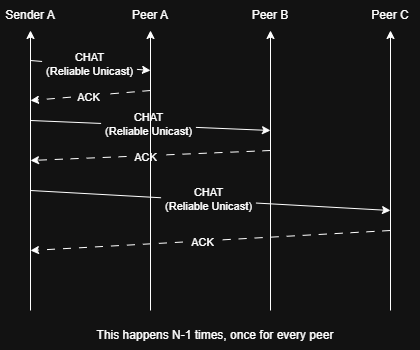

The diagram above was exported from draw.io. Its source (the exported page's mxGraphModel, read from the mxfile embedded in the PNG):
<mxGraphModel dx="732" dy="534" grid="1" gridSize="10" guides="1" tooltips="1" connect="1" arrows="1" fold="1" page="1" pageScale="1" pageWidth="850" pageHeight="1100" math="0" shadow="0">
  <root>
    <mxCell id="0" />
    <mxCell id="1" parent="0" />
    <mxCell id="Oadg83i_7HV9ATsStbj5-1" edge="1" parent="1" style="edgeStyle=none;orthogonalLoop=1;jettySize=auto;html=1;rounded=0;defaultLabelBackgroundColor=page;labelPadding=0 4;" value="">
      <mxGeometry relative="1" width="100" as="geometry">
        <Array as="points" />
        <mxPoint x="120" y="360" as="sourcePoint" />
        <mxPoint x="120" y="80" as="targetPoint" />
      </mxGeometry>
    </mxCell>
    <mxCell id="Oadg83i_7HV9ATsStbj5-2" edge="1" parent="1" style="edgeStyle=none;orthogonalLoop=1;jettySize=auto;html=1;rounded=0;defaultLabelBackgroundColor=page;labelPadding=0 4;" value="">
      <mxGeometry relative="1" width="100" as="geometry">
        <Array as="points" />
        <mxPoint x="480" y="360" as="sourcePoint" />
        <mxPoint x="480" y="80" as="targetPoint" />
      </mxGeometry>
    </mxCell>
    <mxCell id="Oadg83i_7HV9ATsStbj5-3" edge="1" parent="1" style="edgeStyle=none;orthogonalLoop=1;jettySize=auto;html=1;rounded=0;defaultLabelBackgroundColor=page;labelPadding=0 4;" value="">
      <mxGeometry relative="1" width="100" as="geometry">
        <Array as="points" />
        <mxPoint x="360" y="360" as="sourcePoint" />
        <mxPoint x="360" y="80" as="targetPoint" />
      </mxGeometry>
    </mxCell>
    <mxCell id="Oadg83i_7HV9ATsStbj5-4" edge="1" parent="1" style="edgeStyle=none;orthogonalLoop=1;jettySize=auto;html=1;rounded=0;defaultLabelBackgroundColor=page;labelPadding=0 4;" value="">
      <mxGeometry relative="1" width="100" as="geometry">
        <Array as="points" />
        <mxPoint x="240" y="360" as="sourcePoint" />
        <mxPoint x="240" y="80" as="targetPoint" />
      </mxGeometry>
    </mxCell>
    <mxCell id="Oadg83i_7HV9ATsStbj5-5" parent="1" style="text;html=1;whiteSpace=wrap;strokeColor=none;fillColor=none;align=center;verticalAlign=middle;rounded=0;" value="Sender A" vertex="1">
      <mxGeometry height="30" width="60" x="90" y="50" as="geometry" />
    </mxCell>
    <mxCell id="Oadg83i_7HV9ATsStbj5-6" parent="1" style="text;html=1;whiteSpace=wrap;strokeColor=none;fillColor=none;align=center;verticalAlign=middle;rounded=0;" value="Peer A" vertex="1">
      <mxGeometry height="30" width="60" x="210" y="50" as="geometry" />
    </mxCell>
    <mxCell id="Oadg83i_7HV9ATsStbj5-7" parent="1" style="text;html=1;whiteSpace=wrap;strokeColor=none;fillColor=none;align=center;verticalAlign=middle;rounded=0;" value="Peer B" vertex="1">
      <mxGeometry height="30" width="60" x="330" y="50" as="geometry" />
    </mxCell>
    <mxCell id="Oadg83i_7HV9ATsStbj5-8" parent="1" style="text;html=1;whiteSpace=wrap;strokeColor=none;fillColor=none;align=center;verticalAlign=middle;rounded=0;" value="Peer C" vertex="1">
      <mxGeometry height="30" width="60" x="450" y="50" as="geometry" />
    </mxCell>
    <mxCell id="Oadg83i_7HV9ATsStbj5-9" edge="1" parent="1" style="edgeStyle=none;orthogonalLoop=1;jettySize=auto;html=1;rounded=0;defaultLabelBackgroundColor=page;labelPadding=0 4;" value="">
      <mxGeometry relative="1" width="100" as="geometry">
        <Array as="points" />
        <mxPoint x="120" y="110" as="sourcePoint" />
        <mxPoint x="240" y="120" as="targetPoint" />
      </mxGeometry>
    </mxCell>
    <mxCell id="Oadg83i_7HV9ATsStbj5-10" connectable="0" parent="Oadg83i_7HV9ATsStbj5-9" style="edgeLabel;html=1;align=center;verticalAlign=middle;resizable=0;points=[];inheritText=1;defaultLabelBackgroundColor=page;labelPadding=0 4;" value="CHAT&lt;div&gt;(Reliable Unicast)&lt;/div&gt;" vertex="1">
      <mxGeometry relative="1" x="-0.0141" y="1" as="geometry">
        <mxPoint as="offset" />
      </mxGeometry>
    </mxCell>
    <mxCell id="Oadg83i_7HV9ATsStbj5-11" edge="1" parent="1" style="edgeStyle=none;orthogonalLoop=1;jettySize=auto;html=1;rounded=0;defaultLabelBackgroundColor=page;labelPadding=0 4;dashed=1;dashPattern=8 8;" value="">
      <mxGeometry relative="1" width="100" as="geometry">
        <Array as="points" />
        <mxPoint x="240" y="140" as="sourcePoint" />
        <mxPoint x="120" y="150" as="targetPoint" />
      </mxGeometry>
    </mxCell>
    <mxCell id="Oadg83i_7HV9ATsStbj5-12" connectable="0" parent="Oadg83i_7HV9ATsStbj5-11" style="edgeLabel;html=1;align=center;verticalAlign=middle;resizable=0;points=[];inheritText=1;defaultLabelBackgroundColor=page;labelPadding=0 4;" value="ACK" vertex="1">
      <mxGeometry relative="1" x="0.0477" y="1" as="geometry">
        <mxPoint as="offset" />
      </mxGeometry>
    </mxCell>
    <mxCell id="Oadg83i_7HV9ATsStbj5-21" edge="1" parent="1" style="edgeStyle=none;orthogonalLoop=1;jettySize=auto;html=1;rounded=0;defaultLabelBackgroundColor=page;labelPadding=0 4;" value="">
      <mxGeometry relative="1" width="100" as="geometry">
        <Array as="points" />
        <mxPoint x="120" y="170" as="sourcePoint" />
        <mxPoint x="360" y="180" as="targetPoint" />
      </mxGeometry>
    </mxCell>
    <mxCell id="Oadg83i_7HV9ATsStbj5-22" connectable="0" parent="Oadg83i_7HV9ATsStbj5-21" style="edgeLabel;html=1;align=center;verticalAlign=middle;resizable=0;points=[];inheritText=1;defaultLabelBackgroundColor=page;labelPadding=0 4;" value="CHAT&lt;div&gt;(Reliable Unicast)&lt;/div&gt;" vertex="1">
      <mxGeometry relative="1" x="-0.0141" y="1" as="geometry">
        <mxPoint as="offset" />
      </mxGeometry>
    </mxCell>
    <mxCell id="Oadg83i_7HV9ATsStbj5-23" edge="1" parent="1" style="edgeStyle=none;orthogonalLoop=1;jettySize=auto;html=1;rounded=0;defaultLabelBackgroundColor=page;labelPadding=0 4;dashed=1;dashPattern=8 8;" value="">
      <mxGeometry relative="1" width="100" as="geometry">
        <Array as="points" />
        <mxPoint x="360" y="200" as="sourcePoint" />
        <mxPoint x="120" y="210" as="targetPoint" />
      </mxGeometry>
    </mxCell>
    <mxCell id="Oadg83i_7HV9ATsStbj5-24" connectable="0" parent="Oadg83i_7HV9ATsStbj5-23" style="edgeLabel;html=1;align=center;verticalAlign=middle;resizable=0;points=[];inheritText=1;defaultLabelBackgroundColor=page;labelPadding=0 4;" value="ACK" vertex="1">
      <mxGeometry relative="1" x="0.0477" y="1" as="geometry">
        <mxPoint as="offset" />
      </mxGeometry>
    </mxCell>
    <mxCell id="Oadg83i_7HV9ATsStbj5-37" edge="1" parent="1" style="edgeStyle=none;orthogonalLoop=1;jettySize=auto;html=1;rounded=0;defaultLabelBackgroundColor=page;labelPadding=0 4;" value="">
      <mxGeometry relative="1" width="100" as="geometry">
        <Array as="points" />
        <mxPoint x="120" y="240" as="sourcePoint" />
        <mxPoint x="480" y="260" as="targetPoint" />
      </mxGeometry>
    </mxCell>
    <mxCell id="Oadg83i_7HV9ATsStbj5-38" connectable="0" parent="Oadg83i_7HV9ATsStbj5-37" style="edgeLabel;html=1;align=center;verticalAlign=middle;resizable=0;points=[];inheritText=1;defaultLabelBackgroundColor=page;labelPadding=0 4;" value="CHAT&lt;div&gt;(Reliable Unicast)&lt;/div&gt;" vertex="1">
      <mxGeometry relative="1" x="-0.0141" y="1" as="geometry">
        <mxPoint as="offset" />
      </mxGeometry>
    </mxCell>
    <mxCell id="Oadg83i_7HV9ATsStbj5-39" edge="1" parent="1" style="edgeStyle=none;orthogonalLoop=1;jettySize=auto;html=1;rounded=0;defaultLabelBackgroundColor=page;labelPadding=0 4;dashed=1;dashPattern=8 8;" value="">
      <mxGeometry relative="1" width="100" as="geometry">
        <Array as="points" />
        <mxPoint x="480" y="280" as="sourcePoint" />
        <mxPoint x="120" y="300" as="targetPoint" />
      </mxGeometry>
    </mxCell>
    <mxCell id="Oadg83i_7HV9ATsStbj5-40" connectable="0" parent="Oadg83i_7HV9ATsStbj5-39" style="edgeLabel;html=1;align=center;verticalAlign=middle;resizable=0;points=[];inheritText=1;defaultLabelBackgroundColor=page;labelPadding=0 4;" value="ACK" vertex="1">
      <mxGeometry relative="1" x="0.0477" y="1" as="geometry">
        <mxPoint as="offset" />
      </mxGeometry>
    </mxCell>
    <mxCell id="Oadg83i_7HV9ATsStbj5-41" parent="1" style="text;html=1;whiteSpace=wrap;strokeColor=none;fillColor=none;align=center;verticalAlign=middle;rounded=0;" value="This happens N-1 times, once for every peer" vertex="1">
      <mxGeometry height="30" width="350" x="130" y="370" as="geometry" />
    </mxCell>
  </root>
</mxGraphModel>